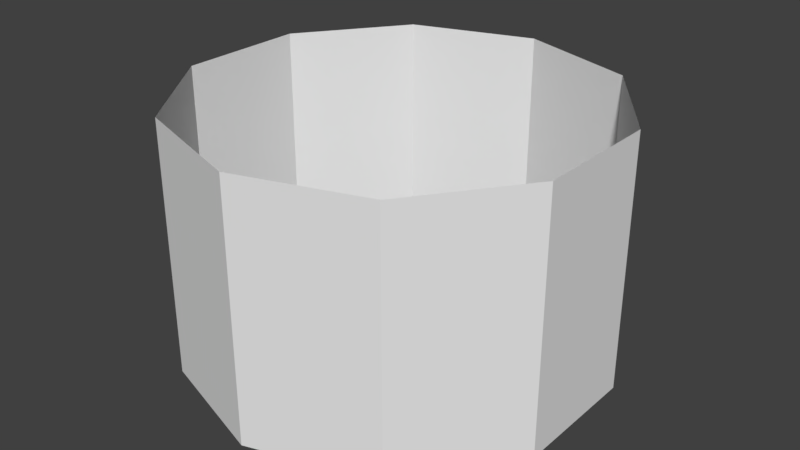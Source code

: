 # Source: thePalmEngine.blend  (saved by Blender 2.79.0; exported with 4.5.12 LTS)
import bpy
from mathutils import Matrix  # noqa: F401  (used for matrix-valued properties, if any)

bpy.ops.wm.read_factory_settings(use_empty=True)
scene = bpy.context.scene
scene.name = 'Scene'

# ---- collections
col_collection_1 = bpy.data.collections.new('Collection 1'); scene.collection.children.link(col_collection_1)

# ---- world
world_world = bpy.data.worlds.new('World'); scene.world = world_world
world_world.color = (0.05088, 0.05088, 0.05088)
world_world.use_sun_shadow = False
world_world.sun_shadow_jitter_overblur = 0.0
world_world.cycles.sampling_method = 'MANUAL'

# ---- meshes
me_cube_002 = bpy.data.meshes.new('Cube.002')
me_cube_002.from_pydata([(-0.2969, -0.4086, 1.0), (-0.2969, -0.4086, -1.0), (-4.415e-08, -0.505, 1.0), (-4.415e-08, -0.505, -1.0), (0.0, 0.505, 1.0), (0.0, 0.505, -1.0), (0.2968, -0.4086, 1.0), (0.2968, -0.4086, -1.0), (-0.4803, -0.1561, 1.0), (-0.4803, -0.1561, -1.0), (-0.2968, 0.4086, 1.0), (-0.2968, 0.4086, -1.0), (-0.4803, 0.1561, 1.0), (-0.4803, 0.1561, -1.0), (0.4803, 0.1561, 1.0), (0.4803, 0.1561, -1.0), (0.2968, 0.4086, 1.0), (0.2968, 0.4086, -1.0), (0.4803, -0.1561, 1.0), (0.4803, -0.1561, -1.0)], [], [(13, 12, 10, 11), (5, 4, 16, 17), (11, 10, 4, 5), (17, 16, 14, 15), (7, 6, 2, 3), (9, 8, 12, 13), (15, 14, 18, 19), (3, 2, 0, 1), (19, 18, 6, 7), (1, 0, 8, 9)])
me_cube_002.use_remesh_preserve_volume = False
me_cube_002.use_remesh_preserve_attributes = False
me_cube_002.use_mirror_vertex_groups = False
me_cube_002.update()

# ---- objects
ob_cube_001 = bpy.data.objects.new('Cube.001', me_cube_002)

# ---- transforms, parenting, visibility, modifiers, constraints
ob_cube_001.location = (0.0, 0.0, 0.0)
ob_cube_001.scale = (1.387, 1.387, 0.4242)
ob_cube_001.lineart.crease_threshold = 0.0

# ---- collection membership
col_collection_1.objects.link(ob_cube_001)

# ---- scene / render settings (as saved in the file)
scene.frame_start = 1; scene.frame_end = 250; scene.frame_set(1)
scene.render.engine = 'BLENDER_EEVEE_NEXT'
scene.render.resolution_percentage = 50
scene.render.dither_intensity = 0.0
scene.cycles.use_denoising = False
scene.cycles.samples = 128
scene.cycles.sampling_pattern = 'TABULATED_SOBOL'
scene.cycles.use_adaptive_sampling = False
scene.cycles.use_light_tree = False
scene.cycles.blur_glossy = 0.0
scene.cycles.sample_clamp_indirect = 0.0
scene.view_settings.view_transform = 'Standard'
bpy.context.view_layer.update()

# ---- added for rendering (the .blend has no active camera and no usable light): camera, sun
cam_auto = bpy.data.cameras.new('AutoCamera')
cam_auto.lens = 50.0
cam_auto.sensor_width = 36.0
cam_auto.clip_end = 1000.0
ob_auto_camera = bpy.data.objects.new('AutoCamera', cam_auto)
scene.collection.objects.link(ob_auto_camera)
ob_auto_camera.location = (1.95312, -2.34375, 1.5625)
ob_auto_camera.rotation_euler = (1.09748, -7.21219e-08, 0.694738)
scene.camera = ob_auto_camera
light_auto_sun = bpy.data.lights.new('AutoSun', 'SUN')
light_auto_sun.energy = 3.0
light_auto_sun.angle = 0.0523599
ob_auto_sun = bpy.data.objects.new('AutoSun', light_auto_sun)
scene.collection.objects.link(ob_auto_sun)
ob_auto_sun.rotation_euler = (0.872665, 0.174533, 0.523599)
bpy.context.view_layer.update()
